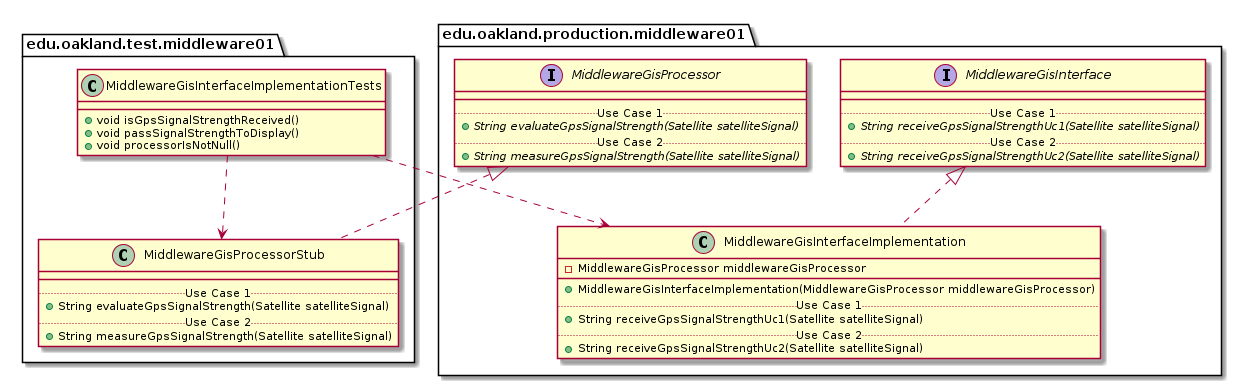

The diagram above was rendered by PlantUML. Its source (embedded in the PNG):
@startuml MiddlewareGisInterfaceImplementationTests_Closure


package edu.oakland.test.middleware01 {
  class MiddlewareGisInterfaceImplementationTests {
    + void isGpsSignalStrengthReceived()
    + void passSignalStrengthToDisplay()
    + void processorIsNotNull()
  }
}




package edu.oakland.test.middleware01 {
    class MiddlewareGisProcessorStub {
        __
        .. Use Case 1 ..
        + String evaluateGpsSignalStrength(Satellite satelliteSignal)
        .. Use Case 2 ..
        + String measureGpsSignalStrength(Satellite satelliteSignal)
    }
}




package edu.oakland.production.middleware01 {
    interface MiddlewareGisProcessor {
        __
        .. Use Case 1 ..
        {abstract} + String evaluateGpsSignalStrength(Satellite satelliteSignal)
        .. Use Case 2 ..
        {abstract} + String measureGpsSignalStrength(Satellite satelliteSignal)
    }
}






MiddlewareGisProcessorStub .up.|> MiddlewareGisProcessor



MiddlewareGisInterfaceImplementationTests ..> MiddlewareGisProcessorStub



package edu.oakland.production.middleware01 {
    class MiddlewareGisInterfaceImplementation {
        - MiddlewareGisProcessor middlewareGisProcessor
        __
        + MiddlewareGisInterfaceImplementation(MiddlewareGisProcessor middlewareGisProcessor)
        .. Use Case 1 ..
        + String receiveGpsSignalStrengthUc1(Satellite satelliteSignal)
        .. Use Case 2 ..
        + String receiveGpsSignalStrengthUc2(Satellite satelliteSignal)
    }
}




package edu.oakland.production.middleware01 {
    interface MiddlewareGisInterface {
        __
        .. Use Case 1 ..
        {abstract} + String receiveGpsSignalStrengthUc1(Satellite satelliteSignal)
        .. Use Case 2 ..
        {abstract} + String receiveGpsSignalStrengthUc2(Satellite satelliteSignal)
    }
}






MiddlewareGisInterfaceImplementation .up.|> MiddlewareGisInterface





MiddlewareGisInterfaceImplementationTests ..> MiddlewareGisInterfaceImplementation



@enduml